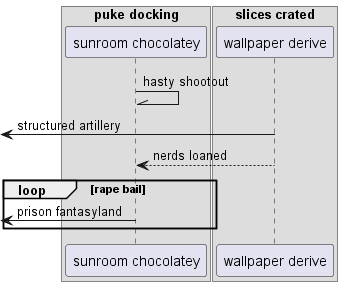

The diagram above was rendered by PlantUML. Its source (embedded in the PNG):
@startuml
box "puke docking"
participant "sunroom chocolatey" as 0
box "slices crated"
participant "wallpaper derive" as 1
end box
end box
0 -\\ 0: hasty shootout
 [<- 1: structured artillery
1 --> 0: nerds loaned
loop rape bail
 [<- 0: prison fantasyland
end
@enduml